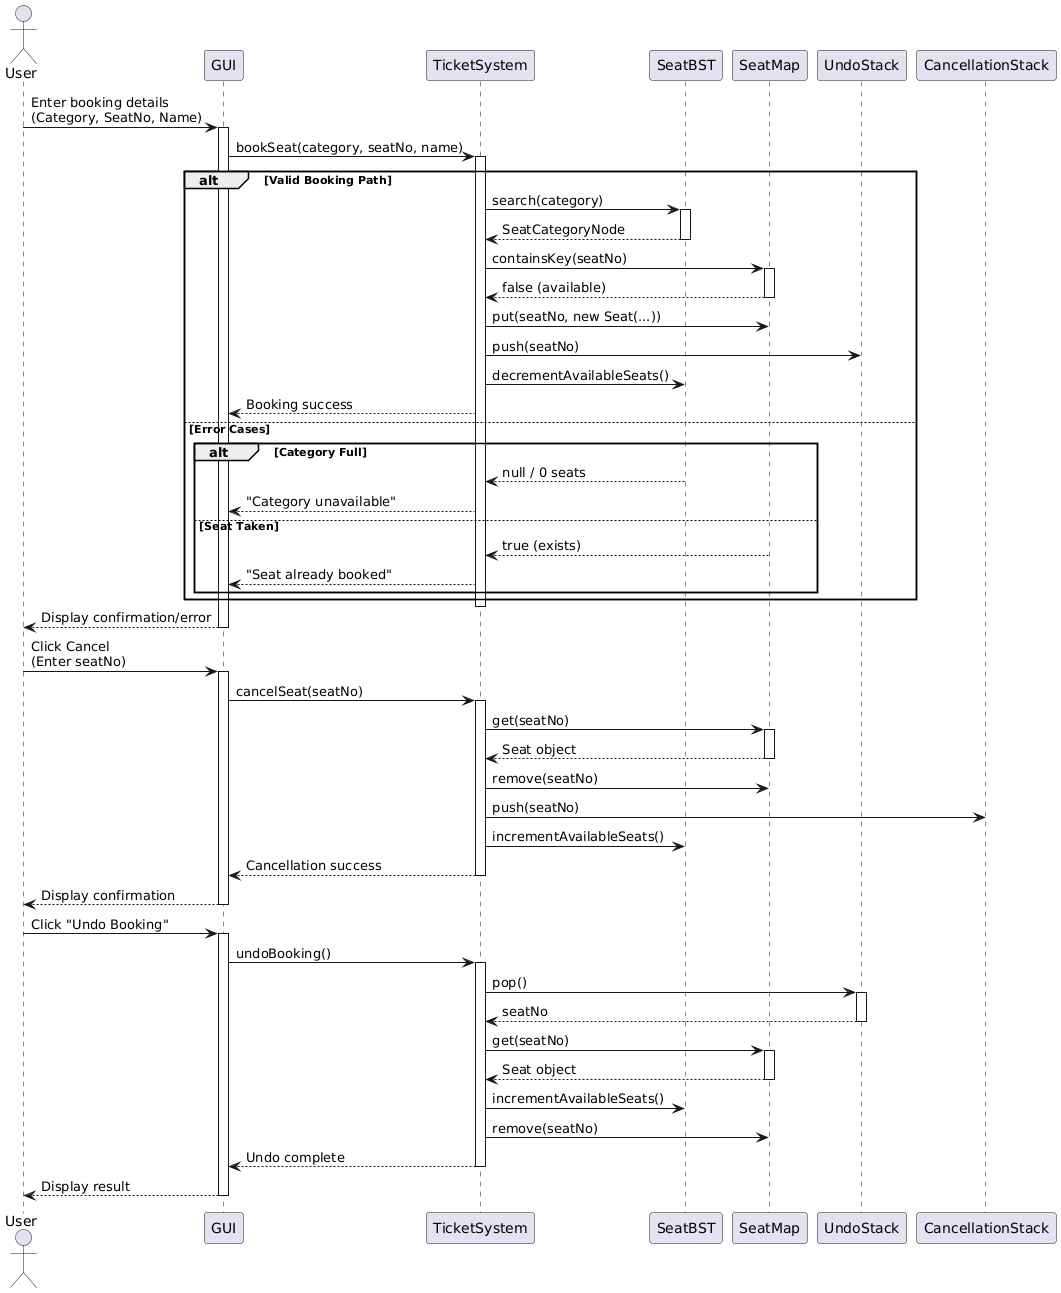

The diagram above was rendered by PlantUML. Its source (embedded in the PNG):
@startuml
actor User
participant "GUI" as GUI
participant "TicketSystem" as TicketSystem
participant "SeatBST" as SeatBST
participant "SeatMap" as SeatMap
participant "UndoStack" as UndoStack
participant "CancellationStack" as CancellationStack

' === Booking Sequence ===
User -> GUI : Enter booking details\n(Category, SeatNo, Name)
activate GUI
GUI -> TicketSystem : bookSeat(category, seatNo, name)
activate TicketSystem

alt Valid Booking Path
    TicketSystem -> SeatBST : search(category)
    activate SeatBST
    SeatBST --> TicketSystem : SeatCategoryNode
    deactivate SeatBST
    
    TicketSystem -> SeatMap : containsKey(seatNo)
    activate SeatMap
    SeatMap --> TicketSystem : false (available)
    deactivate SeatMap
    
    TicketSystem -> SeatMap : put(seatNo, new Seat(...))
    TicketSystem -> UndoStack : push(seatNo)
    TicketSystem -> SeatBST : decrementAvailableSeats()
    TicketSystem --> GUI : Booking success
else Error Cases
    alt Category Full
        SeatBST --> TicketSystem : null / 0 seats
        TicketSystem --> GUI : "Category unavailable"
    else Seat Taken
        SeatMap --> TicketSystem : true (exists)
        TicketSystem --> GUI : "Seat already booked"
    end
end
deactivate TicketSystem
GUI --> User : Display confirmation/error
deactivate GUI

' === Cancellation Sequence ===
User -> GUI : Click Cancel\n(Enter seatNo)
activate GUI
GUI -> TicketSystem : cancelSeat(seatNo)
activate TicketSystem

TicketSystem -> SeatMap : get(seatNo)
activate SeatMap
SeatMap --> TicketSystem : Seat object
deactivate SeatMap

TicketSystem -> SeatMap : remove(seatNo)
TicketSystem -> CancellationStack : push(seatNo)
TicketSystem -> SeatBST : incrementAvailableSeats()
TicketSystem --> GUI : Cancellation success
deactivate TicketSystem
GUI --> User : Display confirmation
deactivate GUI

' === Undo Booking ===
User -> GUI : Click "Undo Booking"
activate GUI
GUI -> TicketSystem : undoBooking()
activate TicketSystem

TicketSystem -> UndoStack : pop()
activate UndoStack
UndoStack --> TicketSystem : seatNo
deactivate UndoStack

TicketSystem -> SeatMap : get(seatNo)
activate SeatMap
SeatMap --> TicketSystem : Seat object
deactivate SeatMap

TicketSystem -> SeatBST : incrementAvailableSeats()
TicketSystem -> SeatMap : remove(seatNo)

TicketSystem --> GUI : Undo complete
deactivate TicketSystem
GUI --> User : Display result
deactivate GUI
@enduml